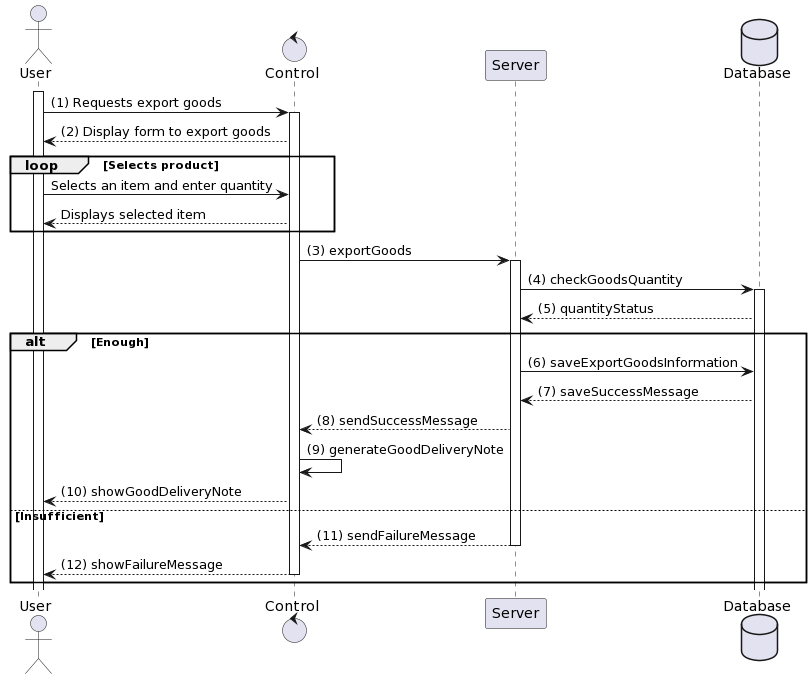

The diagram above was rendered by PlantUML. Its source (embedded in the PNG):
@startuml
actor User
control "Control" as C
participant "Server" as S
database Database

activate User
User -> C: (1) Requests export goods
activate C
C --> User: (2) Display form to export goods
loop Selects product
    User -> C: Selects an item and enter quantity
    C --> User: Displays selected item
end
C -> S: (3) exportGoods
activate S
S -> Database: (4) checkGoodsQuantity
activate Database
Database --> S: (5) quantityStatus
alt Enough
    S -> Database: (6) saveExportGoodsInformation
    Database --> S: (7) saveSuccessMessage
    S --> C: (8) sendSuccessMessage
    C -> C: (9) generateGoodDeliveryNote
    C --> User: (10) showGoodDeliveryNote
else Insufficient
    S --> C: (11) sendFailureMessage
    deactivate S
    C --> User: (12) showFailureMessage
    deactivate C
end
@enduml